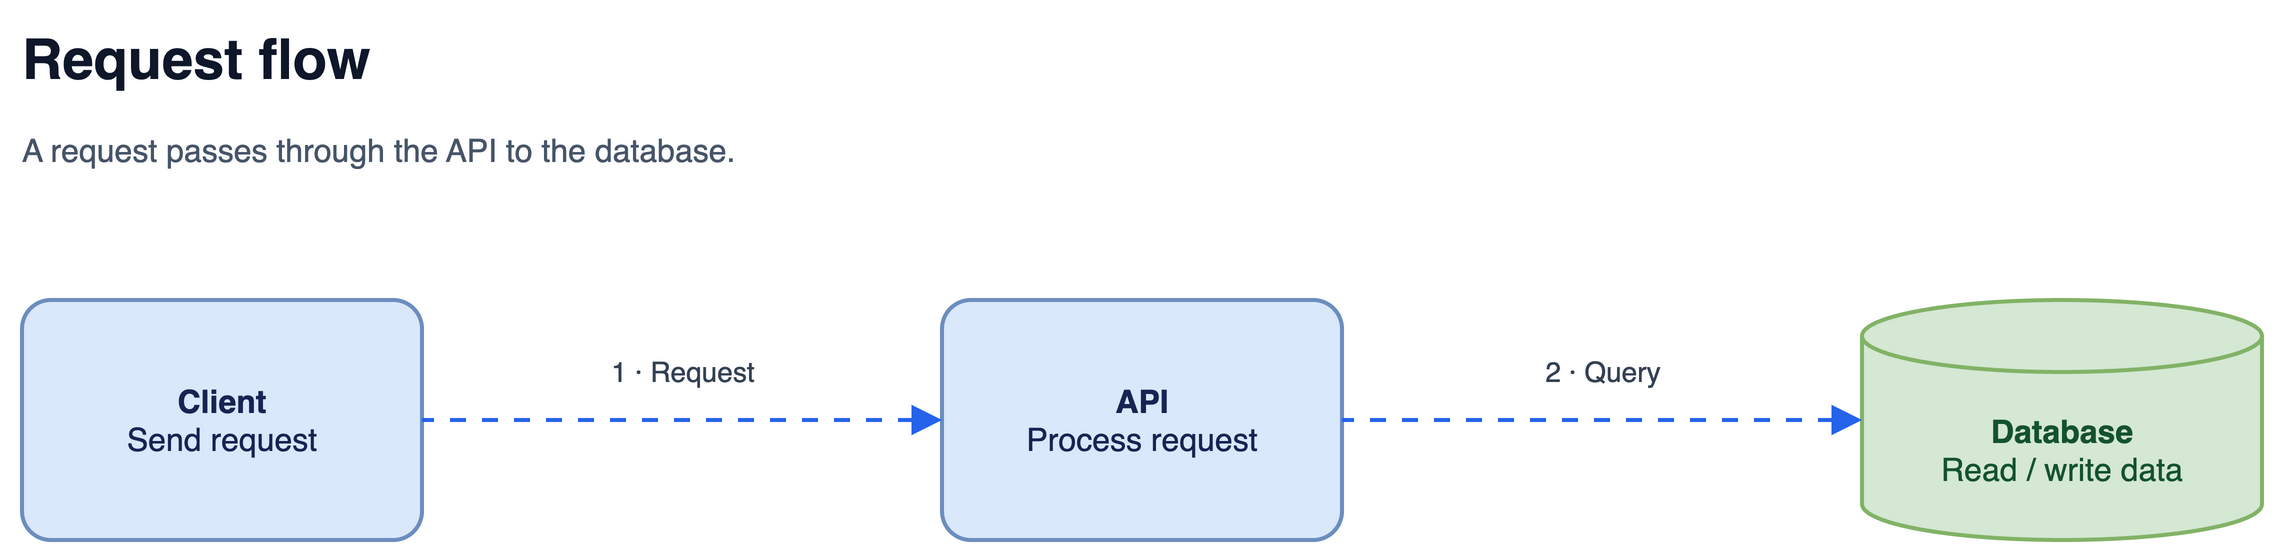

The diagram above was exported from draw.io. Its source (the exported page's mxGraphModel, read from the mxfile embedded in the PNG):
<mxGraphModel grid="1" gridSize="10" page="1" pageScale="1" background="#ffffff" math="0" shadow="0" pageWidth="1200" pageHeight="340">
  <root>
    <UserObject label="" id="0" animation="{&quot;animation&quot;:{&quot;enabled&quot;:true,&quot;loop&quot;:true,&quot;steps&quot;:[{&quot;opacity&quot;:{&quot;cells&quot;:[&quot;7&quot;,&quot;8&quot;],&quot;value&quot;:0}},{&quot;fadeIn&quot;:{&quot;cells&quot;:[&quot;7&quot;],&quot;delay&quot;:600}},{&quot;wait&quot;:600},{&quot;fadeIn&quot;:{&quot;cells&quot;:[&quot;8&quot;],&quot;delay&quot;:600}},{&quot;wait&quot;:1800}]}}">
      <mxCell />
    </UserObject>
    <mxCell id="1" parent="0" />
    <mxCell id="2" value="Request flow" style="text;html=1;whiteSpace=wrap;align=left;verticalAlign=middle;fontFamily=Helvetica;fontSize=28;fontStyle=1;fontColor=#0f172a;spacing=0;" vertex="1" parent="1">
      <mxGeometry x="40" y="40" width="1120" height="40" as="geometry" />
    </mxCell>
    <mxCell id="3" value="A request passes through the API to the database." style="text;html=1;whiteSpace=wrap;align=left;verticalAlign=middle;fontFamily=Helvetica;fontSize=16;fontColor=#475569;spacing=0;" vertex="1" parent="1">
      <mxGeometry x="40" y="90" width="1120" height="30" as="geometry" />
    </mxCell>
    <mxCell id="4" value="&lt;b&gt;Client&lt;/b&gt;&lt;br&gt;Send request" style="rounded=1;arcSize=12;whiteSpace=wrap;html=1;fontFamily=Helvetica;fontSize=16;fontColor=#172554;fillColor=#dae8fc;strokeColor=#6c8ebf;strokeWidth=2;spacing=12;" vertex="1" parent="1">
      <mxGeometry x="40" y="180" width="200" height="120" as="geometry" />
    </mxCell>
    <mxCell id="5" value="&lt;b&gt;API&lt;/b&gt;&lt;br&gt;Process request" style="rounded=1;arcSize=12;whiteSpace=wrap;html=1;fontFamily=Helvetica;fontSize=16;fontColor=#172554;fillColor=#dae8fc;strokeColor=#6c8ebf;strokeWidth=2;spacing=12;" vertex="1" parent="1">
      <mxGeometry x="500" y="180" width="200" height="120" as="geometry" />
    </mxCell>
    <mxCell id="6" value="&lt;b&gt;Database&lt;/b&gt;&lt;br&gt;Read / write data" style="shape=cylinder3;size=18;boundedLbl=1;whiteSpace=wrap;html=1;fontFamily=Helvetica;fontSize=16;fontColor=#14532d;fillColor=#d5e8d4;strokeColor=#82b366;strokeWidth=2;spacing=12;" vertex="1" parent="1">
      <mxGeometry x="960" y="180" width="200" height="120" as="geometry" />
    </mxCell>
    <mxCell id="7" value="1 · Request" style="edgeStyle=orthogonalEdgeStyle;rounded=1;orthogonalLoop=1;jettySize=auto;html=1;fontFamily=Helvetica;fontSize=14;fontColor=#334155;labelBackgroundColor=#ffffff;strokeColor=#2563eb;strokeWidth=2;endArrow=block;endFill=1;endSize=10;exitX=1;exitY=0.5;exitDx=0;exitDy=0;entryX=0;entryY=0.5;entryDx=0;entryDy=0;flowAnimation=1;flowAnimationDuration=1200;flowAnimationTimingFunction=linear;flowAnimationDirection=normal;" edge="1" parent="1" source="4" target="5">
      <mxGeometry relative="1" as="geometry">
        <mxPoint x="0" y="-24" as="offset" />
        <Array as="points">
          <mxPoint x="370" y="240" />
        </Array>
      </mxGeometry>
    </mxCell>
    <mxCell id="8" value="2 · Query" style="edgeStyle=orthogonalEdgeStyle;rounded=1;orthogonalLoop=1;jettySize=auto;html=1;fontFamily=Helvetica;fontSize=14;fontColor=#334155;labelBackgroundColor=#ffffff;strokeColor=#2563eb;strokeWidth=2;endArrow=block;endFill=1;endSize=10;exitX=1;exitY=0.5;exitDx=0;exitDy=0;entryX=0;entryY=0.5;entryDx=0;entryDy=0;flowAnimation=1;flowAnimationDuration=1200;flowAnimationTimingFunction=linear;flowAnimationDirection=normal;" edge="1" parent="1" source="5" target="6">
      <mxGeometry relative="1" as="geometry">
        <mxPoint x="0" y="-24" as="offset" />
        <Array as="points">
          <mxPoint x="830" y="240" />
        </Array>
      </mxGeometry>
    </mxCell>
  </root>
</mxGraphModel>